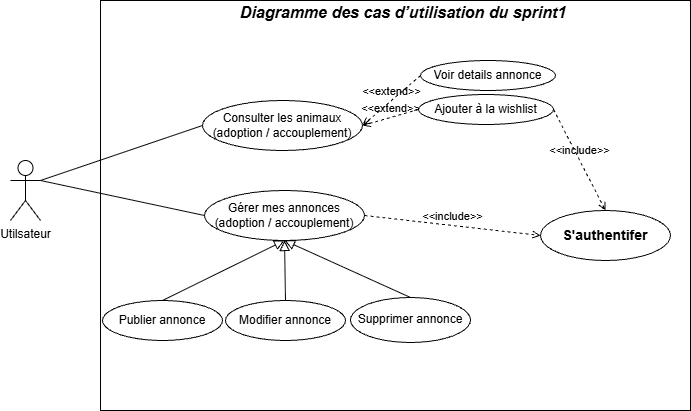

The diagram above was exported from draw.io. Its source (the exported page's mxGraphModel, read from the mxfile embedded in the PNG):
<mxGraphModel dx="936" dy="598" grid="0" gridSize="10" guides="1" tooltips="1" connect="1" arrows="1" fold="1" page="1" pageScale="1" pageWidth="827" pageHeight="1169" math="0" shadow="0">
  <root>
    <mxCell id="0" />
    <mxCell id="1" parent="0" />
    <mxCell id="8IOYJ9U_ok-HK0Jki5ys-1" parent="1" style="shape=umlActor;verticalLabelPosition=bottom;verticalAlign=top;html=1;outlineConnect=0;" value="Utilsateur" vertex="1">
      <mxGeometry height="60" width="30" x="140" y="240" as="geometry" />
    </mxCell>
    <mxCell id="8IOYJ9U_ok-HK0Jki5ys-13" parent="1" style="rounded=0;whiteSpace=wrap;html=1;" value="" vertex="1">
      <mxGeometry height="410" width="590" x="230" y="80" as="geometry" />
    </mxCell>
    <mxCell id="8IOYJ9U_ok-HK0Jki5ys-16" parent="1" style="ellipse;whiteSpace=wrap;html=1;" value="Consulter les animaux (adoption / accouplement)" vertex="1">
      <mxGeometry height="50" width="160" x="332" y="180" as="geometry" />
    </mxCell>
    <mxCell id="8IOYJ9U_ok-HK0Jki5ys-17" parent="1" style="ellipse;whiteSpace=wrap;html=1;" value="Gérer mes annonces&lt;br&gt;(adoption / accouplement)" vertex="1">
      <mxGeometry height="50" width="160" x="334" y="270" as="geometry" />
    </mxCell>
    <mxCell id="8IOYJ9U_ok-HK0Jki5ys-18" parent="1" style="ellipse;whiteSpace=wrap;html=1;" value="Publier annonce" vertex="1">
      <mxGeometry height="40" width="120" x="232" y="380" as="geometry" />
    </mxCell>
    <mxCell id="8IOYJ9U_ok-HK0Jki5ys-19" parent="1" style="ellipse;whiteSpace=wrap;html=1;" value="Modifier annonce" vertex="1">
      <mxGeometry height="40" width="120" x="355" y="380" as="geometry" />
    </mxCell>
    <mxCell id="8IOYJ9U_ok-HK0Jki5ys-20" parent="1" style="ellipse;whiteSpace=wrap;html=1;" value="Ajouter à la wishlist" vertex="1">
      <mxGeometry height="30" width="135" x="548" y="174" as="geometry" />
    </mxCell>
    <mxCell id="8IOYJ9U_ok-HK0Jki5ys-21" parent="1" style="ellipse;whiteSpace=wrap;html=1;" value="Voir details annonce" vertex="1">
      <mxGeometry height="30" width="135" x="550" y="140" as="geometry" />
    </mxCell>
    <mxCell id="8IOYJ9U_ok-HK0Jki5ys-22" parent="1" style="ellipse;whiteSpace=wrap;html=1;" value="&lt;b&gt;&lt;font style=&quot;font-size: 14px;&quot;&gt;S'authentifer&lt;/font&gt;&lt;/b&gt;" vertex="1">
      <mxGeometry height="50" width="130" x="670" y="290" as="geometry" />
    </mxCell>
    <mxCell id="8IOYJ9U_ok-HK0Jki5ys-23" parent="1" style="text;html=1;whiteSpace=wrap;strokeColor=none;fillColor=none;align=center;verticalAlign=middle;rounded=0;" value="&lt;font style=&quot;font-size: 16px;&quot;&gt;&lt;b&gt;&lt;i&gt;Diagramme des cas d’utilisation du sprint1&lt;/i&gt;&lt;/b&gt;&lt;/font&gt;&lt;div&gt;&lt;br&gt;&lt;/div&gt;" vertex="1">
      <mxGeometry height="30" width="380" x="343" y="84" as="geometry" />
    </mxCell>
    <mxCell id="8IOYJ9U_ok-HK0Jki5ys-24" edge="1" parent="1" source="8IOYJ9U_ok-HK0Jki5ys-16" style="endArrow=none;html=1;rounded=0;entryX=1;entryY=0.3333333333333333;entryDx=0;entryDy=0;entryPerimeter=0;exitX=0;exitY=0.5;exitDx=0;exitDy=0;" target="8IOYJ9U_ok-HK0Jki5ys-1" value="">
      <mxGeometry height="50" relative="1" width="50" as="geometry">
        <mxPoint x="580" y="310" as="sourcePoint" />
        <mxPoint x="630" y="260" as="targetPoint" />
      </mxGeometry>
    </mxCell>
    <mxCell id="8IOYJ9U_ok-HK0Jki5ys-25" edge="1" parent="1" source="8IOYJ9U_ok-HK0Jki5ys-17" style="endArrow=none;html=1;rounded=0;entryX=1;entryY=0.3333333333333333;entryDx=0;entryDy=0;entryPerimeter=0;exitX=0;exitY=0.5;exitDx=0;exitDy=0;" target="8IOYJ9U_ok-HK0Jki5ys-1" value="">
      <mxGeometry height="50" relative="1" width="50" as="geometry">
        <mxPoint x="355" y="260" as="sourcePoint" />
        <mxPoint x="220" y="315" as="targetPoint" />
      </mxGeometry>
    </mxCell>
    <mxCell id="8IOYJ9U_ok-HK0Jki5ys-26" edge="1" parent="1" source="8IOYJ9U_ok-HK0Jki5ys-18" style="endArrow=block;html=1;rounded=0;align=center;verticalAlign=bottom;endFill=0;labelBackgroundColor=none;endSize=8;exitX=0.5;exitY=0;exitDx=0;exitDy=0;entryX=0.5;entryY=1;entryDx=0;entryDy=0;" target="8IOYJ9U_ok-HK0Jki5ys-17" value="">
      <mxGeometry relative="1" as="geometry">
        <mxPoint x="530" y="280" as="sourcePoint" />
        <mxPoint x="690" y="280" as="targetPoint" />
      </mxGeometry>
    </mxCell>
    <mxCell id="8IOYJ9U_ok-HK0Jki5ys-27" connectable="0" parent="8IOYJ9U_ok-HK0Jki5ys-26" style="resizable=0;html=1;align=center;verticalAlign=top;labelBackgroundColor=none;" value="" vertex="1">
      <mxGeometry relative="1" as="geometry" />
    </mxCell>
    <mxCell id="8IOYJ9U_ok-HK0Jki5ys-28" parent="1" style="ellipse;whiteSpace=wrap;html=1;" value="Supprimer annonce" vertex="1">
      <mxGeometry height="45" width="120" x="480" y="377" as="geometry" />
    </mxCell>
    <mxCell id="8IOYJ9U_ok-HK0Jki5ys-30" edge="1" parent="1" source="8IOYJ9U_ok-HK0Jki5ys-19" style="endArrow=block;html=1;rounded=0;align=center;verticalAlign=bottom;endFill=0;labelBackgroundColor=none;endSize=8;exitX=0.5;exitY=0;exitDx=0;exitDy=0;entryX=0.5;entryY=1;entryDx=0;entryDy=0;" target="8IOYJ9U_ok-HK0Jki5ys-17" value="">
      <mxGeometry relative="1" as="geometry">
        <mxPoint x="370" y="400" as="sourcePoint" />
        <mxPoint x="492" y="340" as="targetPoint" />
      </mxGeometry>
    </mxCell>
    <mxCell id="8IOYJ9U_ok-HK0Jki5ys-31" connectable="0" parent="8IOYJ9U_ok-HK0Jki5ys-30" style="resizable=0;html=1;align=center;verticalAlign=top;labelBackgroundColor=none;" value="" vertex="1">
      <mxGeometry relative="1" as="geometry" />
    </mxCell>
    <mxCell id="8IOYJ9U_ok-HK0Jki5ys-32" edge="1" parent="1" source="8IOYJ9U_ok-HK0Jki5ys-28" style="endArrow=block;html=1;rounded=0;align=center;verticalAlign=bottom;endFill=0;labelBackgroundColor=none;endSize=8;exitX=0.5;exitY=0;exitDx=0;exitDy=0;entryX=0.5;entryY=1;entryDx=0;entryDy=0;" target="8IOYJ9U_ok-HK0Jki5ys-17" value="">
      <mxGeometry relative="1" as="geometry">
        <mxPoint x="411" y="410" as="sourcePoint" />
        <mxPoint x="410" y="350" as="targetPoint" />
      </mxGeometry>
    </mxCell>
    <mxCell id="8IOYJ9U_ok-HK0Jki5ys-33" connectable="0" parent="8IOYJ9U_ok-HK0Jki5ys-32" style="resizable=0;html=1;align=center;verticalAlign=top;labelBackgroundColor=none;" value="" vertex="1">
      <mxGeometry relative="1" as="geometry" />
    </mxCell>
    <mxCell id="8IOYJ9U_ok-HK0Jki5ys-34" edge="1" parent="1" source="8IOYJ9U_ok-HK0Jki5ys-17" style="html=1;verticalAlign=bottom;labelBackgroundColor=none;endArrow=open;endFill=0;dashed=1;rounded=0;exitX=1;exitY=0.5;exitDx=0;exitDy=0;entryX=0;entryY=0.5;entryDx=0;entryDy=0;" target="8IOYJ9U_ok-HK0Jki5ys-22" value="&amp;lt;&amp;lt;include&amp;gt;&amp;gt;">
      <mxGeometry relative="1" width="160" as="geometry">
        <mxPoint x="530" y="280" as="sourcePoint" />
        <mxPoint x="690" y="280" as="targetPoint" />
      </mxGeometry>
    </mxCell>
    <mxCell id="8IOYJ9U_ok-HK0Jki5ys-35" edge="1" parent="1" source="8IOYJ9U_ok-HK0Jki5ys-20" style="html=1;verticalAlign=bottom;labelBackgroundColor=none;endArrow=open;endFill=0;dashed=1;rounded=0;exitX=1;exitY=0.5;exitDx=0;exitDy=0;entryX=0.5;entryY=0;entryDx=0;entryDy=0;" target="8IOYJ9U_ok-HK0Jki5ys-22" value="&amp;lt;&amp;lt;include&amp;gt;&amp;gt;">
      <mxGeometry relative="1" width="160" as="geometry">
        <mxPoint x="600" y="300" as="sourcePoint" />
        <mxPoint x="776" y="320" as="targetPoint" />
      </mxGeometry>
    </mxCell>
    <mxCell id="8IOYJ9U_ok-HK0Jki5ys-36" edge="1" parent="1" source="8IOYJ9U_ok-HK0Jki5ys-21" style="html=1;verticalAlign=bottom;labelBackgroundColor=none;endArrow=open;endFill=0;dashed=1;rounded=0;entryX=1;entryY=0.5;entryDx=0;entryDy=0;exitX=0;exitY=0.5;exitDx=0;exitDy=0;" target="8IOYJ9U_ok-HK0Jki5ys-16" value="&amp;lt;&amp;lt;extend&amp;gt;&amp;gt;">
      <mxGeometry relative="1" width="160" as="geometry">
        <mxPoint x="530" y="280" as="sourcePoint" />
        <mxPoint x="690" y="280" as="targetPoint" />
      </mxGeometry>
    </mxCell>
    <mxCell id="8IOYJ9U_ok-HK0Jki5ys-37" edge="1" parent="1" source="8IOYJ9U_ok-HK0Jki5ys-20" style="html=1;verticalAlign=bottom;labelBackgroundColor=none;endArrow=open;endFill=0;dashed=1;rounded=0;entryX=1;entryY=0.5;entryDx=0;entryDy=0;exitX=0;exitY=0.5;exitDx=0;exitDy=0;" target="8IOYJ9U_ok-HK0Jki5ys-16" value="&amp;lt;&amp;lt;extend&amp;gt;&amp;gt;">
      <mxGeometry relative="1" width="160" as="geometry">
        <mxPoint x="578" y="210" as="sourcePoint" />
        <mxPoint x="520" y="260" as="targetPoint" />
      </mxGeometry>
    </mxCell>
  </root>
</mxGraphModel>